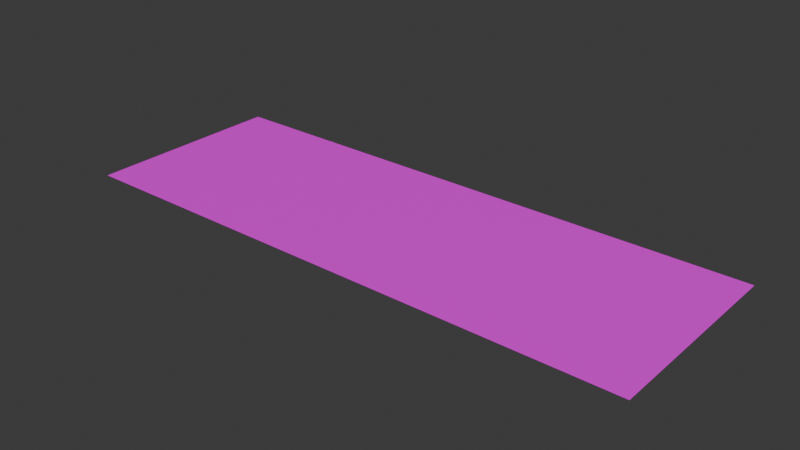 # Source: Road.blend  (saved by Blender 5.0.119; exported with 4.5.12 LTS)
import bpy
from mathutils import Matrix  # noqa: F401  (used for matrix-valued properties, if any)

bpy.ops.wm.read_factory_settings(use_empty=True)
scene = bpy.context.scene
scene.name = 'Scene'

# ---- collections
col_collection = bpy.data.collections.new('Collection'); scene.collection.children.link(col_collection)

# ---- images (referenced by path relative to the original .blend; pixels are not part of the script)
import os
ASSET_DIR = os.environ.get("B2B_ASSET_DIR", "")  # directory of the original .blend (textures are referenced by path, not embedded)
HERE = os.path.dirname(os.path.abspath(__file__))  # packed textures are extracted next to this script under _unpacked/

def load_image(name, relpath, width, height, colorspace="sRGB"):
    """Load a texture the original file referenced (path relative to the .blend, or extracted next to this script)."""
    p = next((c for c in (os.path.join(HERE, relpath), os.path.join(ASSET_DIR, relpath)) if relpath and os.path.exists(c)), "")
    if p:
        img = bpy.data.images.load(p, check_existing=True)
        img.name = name
    else:  # same state as the original file: an image datablock whose file is absent (Cycles renders it pink)
        img = bpy.data.images.new(name, width, height)
        img.source = "FILE"
        img.filepath = "//" + (relpath or name)
    img.colorspace_settings.name = colorspace
    return img
img_colormap_png = load_image('colormap.png', 'colormap.png', 1024, 1024, 'sRGB')

# ---- materials (node trees are filled in below, after node groups)
mat_material = bpy.data.materials.new('Material')
mat_material.alpha_threshold = 0.0
mat_material.use_backface_culling_lightprobe_volume = False
mat_material.roughness = 0.5
mat_material.line_color = (0.0, 0.0, 0.0, 1.0)

# ---- material node trees
mat_material.use_nodes = True; mat_material.node_tree.nodes.clear()
_N = mat_material.node_tree.nodes; _L = mat_material.node_tree.links
n0 = _N.new('ShaderNodeOutputMaterial'); n0.name = 'Material Output'; n0.location = (200, 100)
n1 = _N.new('ShaderNodeBsdfPrincipled'); n1.name = 'Principled BSDF'; n1.location = (-200, 100)
n2 = _N.new('ShaderNodeTexImage'); n2.name = 'Image Texture'; n2.location = (-490, 80)
n2.image = img_colormap_png
_L.new(n1.outputs[0], n0.inputs[0])
_L.new(n2.outputs[0], n1.inputs[0])
n0.is_active_output = True

# ---- world
world_world = bpy.data.worlds.new('World'); scene.world = world_world
world_world.use_nodes = True; world_world.node_tree.nodes.clear()
_N = world_world.node_tree.nodes; _L = world_world.node_tree.links
n0 = _N.new('ShaderNodeOutputWorld'); n0.name = 'World Output'; n0.location = (200, 100)
n1 = _N.new('ShaderNodeBackground'); n1.name = 'Background'; n1.location = (-200, 100)
n1.inputs[0].default_value = (0.05088, 0.05088, 0.05088, 1.0)
_L.new(n1.outputs[0], n0.inputs[0])
n0.is_active_output = True
world_world.color = (0.05088, 0.05088, 0.05088)
world_world.sun_shadow_jitter_overblur = 0.0

# ---- meshes
me_cube = bpy.data.meshes.new('Cube')
me_cube.from_pydata([(1.0, 2.0, 0.0), (1.0, -2.0, 0.0), (-1.0, 2.0, 0.0), (-1.0, -2.0, 0.0), (3.0, 2.0, 0.0), (3.0, -2.0, 0.0), (5.0, 2.0, 0.0), (5.0, -2.0, 0.0), (-3.0, 2.0, 0.0), (-3.0, -2.0, 0.0), (-5.0, 2.0, 0.0), (-5.0, -2.0, 0.0), (5.286, 2.0, 0.0), (5.286, -2.0, 0.0), (-5.286, 2.0, 0.0), (-5.286, -2.0, 0.0), (8.143, 2.0, 0.0), (8.143, -2.0, 0.0), (-8.143, 2.0, 0.0), (-8.143, -2.0, 0.0), (1.0, 0.0, 0.0), (-1.0, 0.0, 0.0), (3.0, 0.0, 0.0), (5.0, 0.0, 0.0), (-3.0, 0.0, 0.0), (-5.0, 0.0, 0.0), (5.286, 0.0, 0.0), (-5.286, 0.0, 0.0), (8.143, 0.0, 0.0), (-8.143, 0.0, 0.0)], [], [(20, 21, 3, 1), (20, 1, 5, 22), (22, 5, 7, 23), (21, 2, 8, 24), (24, 8, 10, 25), (23, 7, 13, 26), (25, 10, 14, 27), (26, 13, 17, 28), (27, 14, 18, 29), (15, 27, 29, 19), (12, 26, 28, 16), (11, 25, 27, 15), (6, 23, 26, 12), (9, 24, 25, 11), (3, 21, 24, 9), (4, 22, 23, 6), (0, 20, 22, 4), (0, 2, 21, 20)])
_uv = me_cube.uv_layers.new(name='UVMap')
_uv.uv.foreach_set('vector', [0.779, 0.01172, 0.779, 0.01172, 0.779, 0.01172, 0.779, 0.01172, 0.779, 0.01172, 0.779, 0.01172, 0.779, 0.01172, 0.779, 0.01172, 0.779, 0.01172, 0.779, 0.01172, 0.779, 0.01172, 0.779, 0.01172, 0.779, 0.01172, 0.779, 0.01172, 0.779, 0.01172, 0.779, 0.01172, 0.779, 0.01172, 0.779, 0.01172, 0.779, 0.01172, 0.779, 0.01172, 0.779, 0.01172, 0.779, 0.01172, 0.779, 0.01172, 0.779, 0.01172, 0.779, 0.01172, 0.779, 0.01172, 0.779, 0.01172, 0.779, 0.01172, 0.7205, 0.2602, 0.7205, 0.2602, 0.7205, 0.2602, 0.7205, 0.2602, 0.7205, 0.2602, 0.7205, 0.2602, 0.7205, 0.2602, 0.7205, 0.2602, 0.7205, 0.2602, 0.7205, 0.2602, 0.7205, 0.2602, 0.7205, 0.2602, 0.7205, 0.2602, 0.7205, 0.2602, 0.7205, 0.2602, 0.7205, 0.2602, 0.779, 0.01172, 0.779, 0.01172, 0.779, 0.01172, 0.779, 0.01172, 0.779, 0.01172, 0.779, 0.01172, 0.779, 0.01172, 0.779, 0.01172, 0.779, 0.01172, 0.779, 0.01172, 0.779, 0.01172, 0.779, 0.01172, 0.779, 0.01172, 0.779, 0.01172, 0.779, 0.01172, 0.779, 0.01172, 0.779, 0.01172, 0.779, 0.01172, 0.779, 0.01172, 0.779, 0.01172, 0.779, 0.01172, 0.779, 0.01172, 0.779, 0.01172, 0.779, 0.01172, 0.779, 0.01172, 0.779, 0.01172, 0.779, 0.01172, 0.779, 0.01172])
me_cube.materials.append(mat_material)
me_cube.use_mirror_vertex_groups = False
me_cube.update()
me_plane = bpy.data.meshes.new('Plane')
me_plane.from_pydata([(-0.1, -5.0, 0.0), (0.1, -5.0, 0.0), (-0.1, 5.0, 0.0), (0.1, 5.0, 0.0), (-0.1, -5.0, 0.0), (-0.1, 5.0, 0.0)], [(4, 5)], [(0, 1, 3, 2)])
_uv = me_plane.uv_layers.new(name='UVMap')
_uv.uv.foreach_set('vector', [0.03125, 0.02148, 0.03125, 0.02148, 0.03125, 0.02148, 0.03125, 0.02148])
me_plane.materials.append(mat_material)
me_plane.update()
me_plane_001 = bpy.data.meshes.new('Plane.001')
me_plane_001.from_pydata([(-0.1, -5.0, 0.0), (0.1, -5.0, 0.0), (-0.1, 3.333, 0.0), (-0.1, 1.667, 0.0), (-0.1, 0.0, 0.0), (-0.1, -1.667, 0.0), (-0.1, -3.333, 0.0), (0.1, -3.333, 0.0), (0.1, -1.667, 0.0), (0.1, 0.0, 0.0), (0.1, 1.667, 0.0), (0.1, 3.333, 0.0)], [], [(0, 1, 7, 6), (5, 8, 9, 4), (3, 10, 11, 2)])
_uv = me_plane_001.uv_layers.new(name='UVMap')
_uv.uv.foreach_set('vector', [0.03578, 0.009766, 0.03578, 0.009766, 0.03578, 0.009766, 0.03578, 0.009766, 0.03578, 0.009766, 0.03578, 0.009766, 0.03578, 0.009766, 0.03578, 0.009766, 0.03578, 0.009766, 0.03578, 0.009766, 0.03578, 0.009766, 0.03578, 0.009766])
me_plane_001.materials.append(mat_material)
me_plane_001.update()

# ---- objects
ob_roadsegment_10m = bpy.data.objects.new('RoadSegment_10m', me_cube)
ob_road_line_continues = bpy.data.objects.new('Road_Line_Continues', me_plane)
ob_road_line_striped = bpy.data.objects.new('Road_Line_Striped', me_plane_001)

# ---- transforms, parenting, visibility, modifiers, constraints
ob_roadsegment_10m.location = (0.0, 0.0, 0.0)
ob_roadsegment_10m.scale = (1.75, 2.5, 1.0)
ob_roadsegment_10m.lock_rotations_4d = False
ob_roadsegment_10m.empty_display_type = 'ARROWS'
ob_roadsegment_10m.lineart.crease_threshold = 0.0
ob_road_line_continues.location = (-8.75, 0.0, 0.01)
ob_road_line_striped.location = (-5.25, 0.0, 0.01)

# ---- collection membership
col_collection.objects.link(ob_roadsegment_10m)
col_collection.objects.link(ob_road_line_continues)
col_collection.objects.link(ob_road_line_striped)

# ---- scene / render settings (as saved in the file)
scene.frame_start = 1; scene.frame_end = 250; scene.frame_set(1)
scene.render.engine = 'BLENDER_EEVEE_NEXT'
scene.render.bake_bias = 0.0
scene.render.bake_samples = 0
scene.cycles.sampling_pattern = 'TABULATED_SOBOL'
scene.eevee.use_volume_custom_range = False
bpy.context.view_layer.update()

# ---- added for rendering (the .blend has no active camera and no usable light): camera, sun
cam_auto = bpy.data.cameras.new('AutoCamera')
cam_auto.lens = 50.0
cam_auto.sensor_width = 36.0
cam_auto.clip_end = 1000.0
ob_auto_camera = bpy.data.objects.new('AutoCamera', cam_auto)
scene.collection.objects.link(ob_auto_camera)
ob_auto_camera.location = (27.945, -33.534, 22.361)
ob_auto_camera.rotation_euler = (1.09748, -7.21219e-08, 0.694738)
scene.camera = ob_auto_camera
light_auto_sun = bpy.data.lights.new('AutoSun', 'SUN')
light_auto_sun.energy = 3.0
light_auto_sun.angle = 0.0523599
ob_auto_sun = bpy.data.objects.new('AutoSun', light_auto_sun)
scene.collection.objects.link(ob_auto_sun)
ob_auto_sun.rotation_euler = (0.872665, 0.174533, 0.523599)
bpy.context.view_layer.update()
